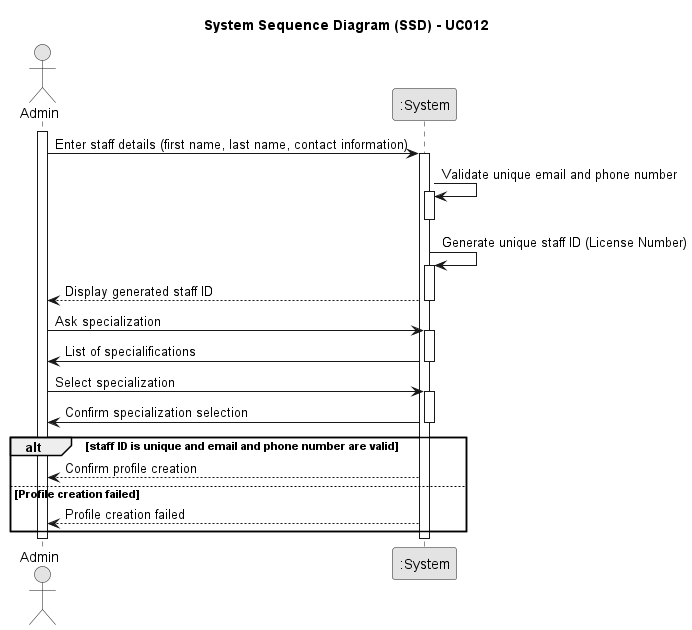

The diagram above was rendered by PlantUML. Its source (embedded in the PNG):
@startuml
skinparam monochrome true
skinparam packageStyle rectangle
skinparam shadowing false

title System Sequence Diagram (SSD) - UC012
actor Admin as Admin
participant ":System" as System

activate Admin

        Admin -> System: Enter staff details (first name, last name, contact information)

    activate System

            System -> System: Validate unique email and phone number

        activate System

        deactivate System

            System -> System: Generate unique staff ID (License Number)


        activate System

            System --> Admin: Display generated staff ID
        
        deactivate System
        
            Admin -> System: Ask specialization

            activate System

                System -> Admin: List of specialifications

            deactivate System

                Admin -> System: Select specialization

                activate System

                    System -> Admin: Confirm specialization selection 

                deactivate System


        alt staff ID is unique and email and phone number are valid

            System --> Admin: Confirm profile creation

        else Profile creation failed

            System --> Admin: Profile creation failed

        end

    deactivate System

deactivate Admin

@enduml